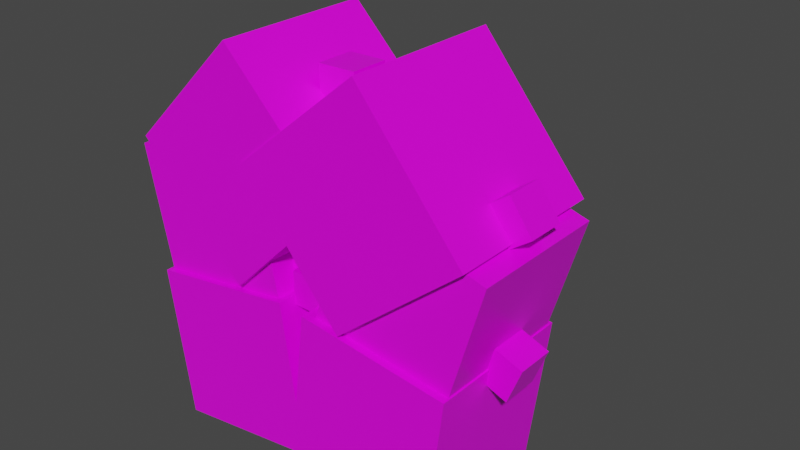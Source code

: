 # Source: whimsicott.blend  (saved by Blender 2.81.16; exported with 4.5.12 LTS)
import bpy
from mathutils import Matrix  # noqa: F401  (used for matrix-valued properties, if any)

bpy.ops.wm.read_factory_settings(use_empty=True)
scene = bpy.context.scene
scene.name = 'Scene'

# ---- collections
col_collection = bpy.data.collections.new('Collection'); scene.collection.children.link(col_collection)

# ---- images (referenced by path relative to the original .blend; pixels are not part of the script)
import os
ASSET_DIR = os.environ.get("B2B_ASSET_DIR", "")  # directory of the original .blend (textures are referenced by path, not embedded)
HERE = os.path.dirname(os.path.abspath(__file__))  # packed textures are extracted next to this script under _unpacked/

def load_image(name, relpath, width, height, colorspace="sRGB"):
    """Load a texture the original file referenced (path relative to the .blend, or extracted next to this script)."""
    p = next((c for c in (os.path.join(HERE, relpath), os.path.join(ASSET_DIR, relpath)) if relpath and os.path.exists(c)), "")
    if p:
        img = bpy.data.images.load(p, check_existing=True)
        img.name = name
    else:  # same state as the original file: an image datablock whose file is absent (Cycles renders it pink)
        img = bpy.data.images.new(name, width, height)
        img.source = "FILE"
        img.filepath = "//" + (relpath or name)
    img.colorspace_settings.name = colorspace
    return img
img_whimsicott_png = load_image('Whimsicott.png', 'Whimsicott.png', 1024, 1024, 'sRGB')

# ---- materials (node trees are filled in below, after node groups)
mat_whimsicott = bpy.data.materials.new('Whimsicott')
mat_whimsicott.alpha_threshold = 0.0
mat_whimsicott.use_transparent_shadow = False
mat_whimsicott.line_color = (0.0, 0.0, 0.0, 1.0)

# ---- material node trees
mat_whimsicott.use_nodes = True; mat_whimsicott.node_tree.nodes.clear()
_N = mat_whimsicott.node_tree.nodes; _L = mat_whimsicott.node_tree.links
n0 = _N.new('ShaderNodeOutputMaterial'); n0.name = 'Material Output'; n0.location = (300, 300)
n1 = _N.new('ShaderNodeBsdfPrincipled'); n1.name = 'Principled BSDF'; n1.location = (10, 300)
n1.distribution = 'GGX'
n1.subsurface_method = 'BURLEY'
n1.inputs[2].default_value = 0.4
n1.inputs[3].default_value = 1.45
n1.inputs[27].default_value = (0.0, 0.0, 0.0, 1.0)
n1.inputs[28].default_value = 1.0
n2 = _N.new('ShaderNodeTexImage'); n2.name = 'Image Texture'; n2.location = (-280, 280)
n2.image = img_whimsicott_png
n2.interpolation = 'Closest'
_L.new(n1.outputs[0], n0.inputs[0])
_L.new(n2.outputs[0], n1.inputs[0])
n0.is_active_output = True

# ---- world
world_world = bpy.data.worlds.new('World'); scene.world = world_world
world_world.use_nodes = True; world_world.node_tree.nodes.clear()
_N = world_world.node_tree.nodes; _L = world_world.node_tree.links
n0 = _N.new('ShaderNodeOutputWorld'); n0.name = 'World Output'; n0.location = (300, 300)
n1 = _N.new('ShaderNodeBackground'); n1.name = 'Background'; n1.location = (10, 300)
n1.inputs[0].default_value = (0.05088, 0.05088, 0.05088, 1.0)
_L.new(n1.outputs[0], n0.inputs[0])
n0.is_active_output = True
world_world.color = (0.05088, 0.05088, 0.05088)
world_world.use_sun_shadow = False
world_world.sun_shadow_jitter_overblur = 0.0

# ---- meshes
me_cotton = bpy.data.meshes.new('Cotton')
me_cotton.from_pydata([(0.1334, -0.3629, 0.3889), (0.1334, -0.3629, 0.6), (-0.07765, -0.3629, 0.3889), (-0.07765, -0.3629, 0.6), (0.1334, 0.06312, 0.3889), (0.1334, 0.06312, 0.6), (-0.07765, 0.06312, 0.3889), (-0.07765, 0.06312, 0.6), (0.07216, -0.3959, 0.4502), (0.07216, -0.3959, 0.5387), (-0.0164, -0.3959, 0.4502), (-0.0164, -0.3959, 0.5387), (0.07216, -0.2172, 0.4502), (0.07216, -0.2172, 0.5387), (-0.0164, -0.2172, 0.4502), (-0.0164, -0.2172, 0.5387), (-0.02974, -0.4287, 0.4484), (-0.1046, -0.4287, 0.8134), (-0.3948, -0.4287, 0.3736), (-0.4696, -0.4287, 0.7386), (-0.02974, -0.05603, 0.4484), (-0.1046, -0.05603, 0.8134), (-0.3948, -0.05603, 0.3736), (-0.4696, -0.05603, 0.7386), (0.4347, -0.4285, 0.3584), (0.537, -0.4285, 0.7127), (0.08034, -0.4285, 0.4606), (0.1826, -0.4285, 0.815), (0.4347, -0.05973, 0.3584), (0.537, -0.05973, 0.7127), (0.08034, -0.05973, 0.4606), (0.1826, -0.05973, 0.815), (0.04225, -0.4446, 0.07666), (-0.0152, -0.4446, 0.4754), (-0.3565, -0.4446, 0.01921), (-0.414, -0.4446, 0.418), (0.04225, -0.04168, 0.07666), (-0.0152, -0.04168, 0.4754), (-0.3565, -0.04168, 0.01921), (-0.414, -0.04168, 0.418), (0.4074, -0.449, 0.022), (0.4572, -0.449, 0.4218), (0.007557, -0.449, 0.07181), (0.05736, -0.449, 0.4716), (0.4074, -0.04615, 0.022), (0.4572, -0.04615, 0.4218), (0.007557, -0.04615, 0.07181), (0.05736, -0.04615, 0.4716), (-0.1402, -0.4504, 0.4767), (0.1571, -0.4504, 0.7683), (-0.4318, -0.4504, 0.7739), (-0.1346, -0.4504, 1.066), (-0.1402, -0.03394, 0.4767), (0.1571, -0.03394, 0.7683), (-0.4318, -0.03394, 0.7739), (-0.1346, -0.03394, 1.066), (0.1698, -0.4542, 0.4674), (0.5004, -0.4542, 0.7402), (-0.103, -0.4542, 0.798), (0.2276, -0.4542, 1.071), (0.1698, -0.0255, 0.4674), (0.5004, -0.0255, 0.7402), (-0.103, -0.0255, 0.798), (0.2276, -0.0255, 1.071), (-0.3695, -0.2924, 0.3856), (-0.3896, -0.2924, 0.4836), (-0.4675, -0.2924, 0.3655), (-0.4876, -0.2924, 0.4635), (-0.3695, -0.1923, 0.3856), (-0.3896, -0.1923, 0.4836), (-0.4675, -0.1923, 0.3655), (-0.4876, -0.1923, 0.4635), (0.5047, -0.2924, 0.3599), (0.5406, -0.2924, 0.4533), (0.4113, -0.2924, 0.3958), (0.4472, -0.2924, 0.4892), (0.5047, -0.1923, 0.3599), (0.5406, -0.1923, 0.4533), (0.4113, -0.1923, 0.3958), (0.4472, -0.1923, 0.4892), (0.5456, -0.2924, 0.7617), (0.4884, -0.2924, 0.8438), (0.4635, -0.2924, 0.7045), (0.4063, -0.2924, 0.7866), (0.5456, -0.1923, 0.7617), (0.4884, -0.1923, 0.8438), (0.4635, -0.1923, 0.7045), (0.4063, -0.1923, 0.7866), (-0.4151, -0.2924, 0.8711), (-0.4756, -0.2924, 0.7914), (-0.3353, -0.2924, 0.8106), (-0.3958, -0.2924, 0.7309), (-0.4151, -0.1923, 0.8711), (-0.4756, -0.1923, 0.7914), (-0.3353, -0.1923, 0.8106), (-0.3958, -0.1923, 0.7309), (0.08572, -0.2924, 1.004), (-0.01436, -0.2924, 1.002), (0.08735, -0.2924, 0.9035), (-0.01274, -0.2924, 0.9018), (0.08572, -0.1923, 1.004), (-0.01436, -0.1923, 1.002), (0.08735, -0.1923, 0.9035), (-0.01274, -0.1923, 0.9018)], [], [(0, 1, 3, 2), (2, 3, 7, 6), (6, 7, 5, 4), (4, 5, 1, 0), (2, 6, 4, 0), (7, 3, 1, 5), (8, 9, 11, 10), (10, 11, 15, 14), (14, 15, 13, 12), (12, 13, 9, 8), (10, 14, 12, 8), (15, 11, 9, 13), (16, 17, 19, 18), (18, 19, 23, 22), (22, 23, 21, 20), (20, 21, 17, 16), (18, 22, 20, 16), (23, 19, 17, 21), (24, 25, 27, 26), (26, 27, 31, 30), (30, 31, 29, 28), (28, 29, 25, 24), (26, 30, 28, 24), (31, 27, 25, 29), (32, 33, 35, 34), (34, 35, 39, 38), (38, 39, 37, 36), (36, 37, 33, 32), (34, 38, 36, 32), (39, 35, 33, 37), (40, 41, 43, 42), (42, 43, 47, 46), (46, 47, 45, 44), (44, 45, 41, 40), (42, 46, 44, 40), (47, 43, 41, 45), (48, 49, 51, 50), (50, 51, 55, 54), (54, 55, 53, 52), (52, 53, 49, 48), (50, 54, 52, 48), (55, 51, 49, 53), (56, 57, 59, 58), (58, 59, 63, 62), (62, 63, 61, 60), (60, 61, 57, 56), (58, 62, 60, 56), (63, 59, 57, 61), (64, 65, 67, 66), (66, 67, 71, 70), (70, 71, 69, 68), (68, 69, 65, 64), (66, 70, 68, 64), (71, 67, 65, 69), (72, 73, 75, 74), (74, 75, 79, 78), (78, 79, 77, 76), (76, 77, 73, 72), (74, 78, 76, 72), (79, 75, 73, 77), (80, 81, 83, 82), (82, 83, 87, 86), (86, 87, 85, 84), (84, 85, 81, 80), (82, 86, 84, 80), (87, 83, 81, 85), (88, 89, 91, 90), (90, 91, 95, 94), (94, 95, 93, 92), (92, 93, 89, 88), (90, 94, 92, 88), (95, 91, 89, 93), (96, 97, 99, 98), (98, 99, 103, 102), (102, 103, 101, 100), (100, 101, 97, 96), (98, 102, 100, 96), (103, 99, 97, 101)])
_uv = me_cotton.uv_layers.new(name='UVMap')
_uv.uv.foreach_set('vector', [0.7807, 0.06771, 0.8, 0.06771, 0.8, 0.08699, 0.7807, 0.08699, 0.7807, 0.08699, 0.8, 0.08699, 0.8, 0.1063, 0.7807, 0.1063, 0.7807, 0.1063, 0.8, 0.1063, 0.8, 0.1256, 0.7807, 0.1256, 0.7807, 0.1256, 0.8, 0.1256, 0.8, 0.1448, 0.7807, 0.1448, 0.7614, 0.1063, 0.7807, 0.1063, 0.7807, 0.1256, 0.7614, 0.1256, 0.8, 0.1063, 0.8193, 0.1063, 0.8193, 0.1256, 0.8, 0.1256, 0.7807, 0.06771, 0.8, 0.06771, 0.8, 0.08699, 0.7807, 0.08699, 0.7807, 0.08699, 0.8, 0.08699, 0.8, 0.1063, 0.7807, 0.1063, 0.7807, 0.1063, 0.8, 0.1063, 0.8, 0.1256, 0.7807, 0.1256, 0.7807, 0.1256, 0.8, 0.1256, 0.8, 0.1448, 0.7807, 0.1448, 0.7614, 0.1063, 0.7807, 0.1063, 0.7807, 0.1256, 0.7614, 0.1256, 0.8, 0.1063, 0.8193, 0.1063, 0.8193, 0.1256, 0.8, 0.1256, 0.387, 0.0874, 0.4063, 0.0874, 0.4063, 0.1067, 0.387, 0.1067, 0.387, 0.1067, 0.4063, 0.1067, 0.4063, 0.126, 0.387, 0.126, 0.387, 0.126, 0.4063, 0.126, 0.4063, 0.1452, 0.387, 0.1452, 0.387, 0.1452, 0.4063, 0.1452, 0.4063, 0.1645, 0.387, 0.1645, 0.3677, 0.126, 0.387, 0.126, 0.387, 0.1452, 0.3677, 0.1452, 0.4063, 0.126, 0.4256, 0.126, 0.4256, 0.1452, 0.4063, 0.1452, 0.387, 0.0874, 0.4063, 0.0874, 0.4063, 0.1067, 0.387, 0.1067, 0.387, 0.1067, 0.4063, 0.1067, 0.4063, 0.126, 0.387, 0.126, 0.387, 0.126, 0.4063, 0.126, 0.4063, 0.1452, 0.387, 0.1452, 0.387, 0.1452, 0.4063, 0.1452, 0.4063, 0.1645, 0.387, 0.1645, 0.3677, 0.126, 0.387, 0.126, 0.387, 0.1452, 0.3677, 0.1452, 0.4063, 0.126, 0.4256, 0.126, 0.4256, 0.1452, 0.4063, 0.1452, 0.387, 0.0874, 0.4063, 0.0874, 0.4063, 0.1067, 0.387, 0.1067, 0.387, 0.1067, 0.4063, 0.1067, 0.4063, 0.126, 0.387, 0.126, 0.387, 0.126, 0.4063, 0.126, 0.4063, 0.1452, 0.387, 0.1452, 0.387, 0.1452, 0.4063, 0.1452, 0.4063, 0.1645, 0.387, 0.1645, 0.3677, 0.126, 0.387, 0.126, 0.387, 0.1452, 0.3677, 0.1452, 0.4063, 0.126, 0.4256, 0.126, 0.4256, 0.1452, 0.4063, 0.1452, 0.387, 0.0874, 0.4063, 0.0874, 0.4063, 0.1067, 0.387, 0.1067, 0.387, 0.1067, 0.4063, 0.1067, 0.4063, 0.126, 0.387, 0.126, 0.387, 0.126, 0.4063, 0.126, 0.4063, 0.1452, 0.387, 0.1452, 0.387, 0.1452, 0.4063, 0.1452, 0.4063, 0.1645, 0.387, 0.1645, 0.3677, 0.126, 0.387, 0.126, 0.387, 0.1452, 0.3677, 0.1452, 0.4063, 0.126, 0.4256, 0.126, 0.4256, 0.1452, 0.4063, 0.1452, 0.387, 0.0874, 0.4063, 0.0874, 0.4063, 0.1067, 0.387, 0.1067, 0.387, 0.1067, 0.4063, 0.1067, 0.4063, 0.126, 0.387, 0.126, 0.387, 0.126, 0.4063, 0.126, 0.4063, 0.1452, 0.387, 0.1452, 0.387, 0.1452, 0.4063, 0.1452, 0.4063, 0.1645, 0.387, 0.1645, 0.3677, 0.126, 0.387, 0.126, 0.387, 0.1452, 0.3677, 0.1452, 0.4063, 0.126, 0.4256, 0.126, 0.4256, 0.1452, 0.4063, 0.1452, 0.387, 0.0874, 0.4063, 0.0874, 0.4063, 0.1067, 0.387, 0.1067, 0.387, 0.1067, 0.4063, 0.1067, 0.4063, 0.126, 0.387, 0.126, 0.387, 0.126, 0.4063, 0.126, 0.4063, 0.1452, 0.387, 0.1452, 0.387, 0.1452, 0.4063, 0.1452, 0.4063, 0.1645, 0.387, 0.1645, 0.3677, 0.126, 0.387, 0.126, 0.387, 0.1452, 0.3677, 0.1452, 0.4063, 0.126, 0.4256, 0.126, 0.4256, 0.1452, 0.4063, 0.1452, 0.387, 0.0874, 0.4063, 0.0874, 0.4063, 0.1067, 0.387, 0.1067, 0.387, 0.1067, 0.4063, 0.1067, 0.4063, 0.126, 0.387, 0.126, 0.387, 0.126, 0.4063, 0.126, 0.4063, 0.1452, 0.387, 0.1452, 0.387, 0.1452, 0.4063, 0.1452, 0.4063, 0.1645, 0.387, 0.1645, 0.3677, 0.126, 0.387, 0.126, 0.387, 0.1452, 0.3677, 0.1452, 0.4063, 0.126, 0.4256, 0.126, 0.4256, 0.1452, 0.4063, 0.1452, 0.387, 0.0874, 0.4063, 0.0874, 0.4063, 0.1067, 0.387, 0.1067, 0.387, 0.1067, 0.4063, 0.1067, 0.4063, 0.126, 0.387, 0.126, 0.387, 0.126, 0.4063, 0.126, 0.4063, 0.1452, 0.387, 0.1452, 0.387, 0.1452, 0.4063, 0.1452, 0.4063, 0.1645, 0.387, 0.1645, 0.3677, 0.126, 0.387, 0.126, 0.387, 0.1452, 0.3677, 0.1452, 0.4063, 0.126, 0.4256, 0.126, 0.4256, 0.1452, 0.4063, 0.1452, 0.387, 0.0874, 0.4063, 0.0874, 0.4063, 0.1067, 0.387, 0.1067, 0.387, 0.1067, 0.4063, 0.1067, 0.4063, 0.126, 0.387, 0.126, 0.387, 0.126, 0.4063, 0.126, 0.4063, 0.1452, 0.387, 0.1452, 0.387, 0.1452, 0.4063, 0.1452, 0.4063, 0.1645, 0.387, 0.1645, 0.3677, 0.126, 0.387, 0.126, 0.387, 0.1452, 0.3677, 0.1452, 0.4063, 0.126, 0.4256, 0.126, 0.4256, 0.1452, 0.4063, 0.1452, 0.387, 0.0874, 0.4063, 0.0874, 0.4063, 0.1067, 0.387, 0.1067, 0.387, 0.1067, 0.4063, 0.1067, 0.4063, 0.126, 0.387, 0.126, 0.387, 0.126, 0.4063, 0.126, 0.4063, 0.1452, 0.387, 0.1452, 0.387, 0.1452, 0.4063, 0.1452, 0.4063, 0.1645, 0.387, 0.1645, 0.3677, 0.126, 0.387, 0.126, 0.387, 0.1452, 0.3677, 0.1452, 0.4063, 0.126, 0.4256, 0.126, 0.4256, 0.1452, 0.4063, 0.1452, 0.387, 0.0874, 0.4063, 0.0874, 0.4063, 0.1067, 0.387, 0.1067, 0.387, 0.1067, 0.4063, 0.1067, 0.4063, 0.126, 0.387, 0.126, 0.387, 0.126, 0.4063, 0.126, 0.4063, 0.1452, 0.387, 0.1452, 0.387, 0.1452, 0.4063, 0.1452, 0.4063, 0.1645, 0.387, 0.1645, 0.3677, 0.126, 0.387, 0.126, 0.387, 0.1452, 0.3677, 0.1452, 0.4063, 0.126, 0.4256, 0.126, 0.4256, 0.1452, 0.4063, 0.1452])
me_cotton.materials.append(mat_whimsicott)
me_cotton.use_remesh_fix_poles = True
me_cotton.use_remesh_preserve_attributes = False
me_cotton.use_mirror_vertex_groups = False
me_cotton.update()
me_body = bpy.data.meshes.new('Body')
me_body.from_pydata([(0.1242, -0.04095, 0.1231), (0.1242, -0.04095, 0.4057), (-0.08357, -0.04095, 0.1231), (-0.08357, -0.04095, 0.4057), (0.1242, 0.1269, 0.1231), (0.1242, 0.1269, 0.4057), (-0.08357, 0.1269, 0.1231), (-0.08357, 0.1269, 0.4057), (0.07505, 0.1113, 0.3005), (0.07505, 0.1113, 0.3838), (-0.00826, 0.1113, 0.3005), (-0.00826, 0.1113, 0.3838), (0.07505, 0.1946, 0.3005), (0.07505, 0.1946, 0.3838), (-0.00826, 0.1946, 0.3005), (-0.00826, 0.1946, 0.3838), (0.01198, 0.1222, 0.325), (0.01198, 0.1222, 0.3812), (-0.0442, 0.1222, 0.325), (-0.0442, 0.1222, 0.3812), (0.01198, 0.1784, 0.325), (0.01198, 0.1784, 0.3812), (-0.0442, 0.1784, 0.325), (-0.0442, 0.1784, 0.3812), (-0.02633, 0.1201, 0.3414), (-0.02633, 0.1201, 0.4034), (-0.08832, 0.1201, 0.3414), (-0.08832, 0.1201, 0.4034), (-0.02633, 0.1821, 0.3414), (-0.02633, 0.1821, 0.4034), (-0.08832, 0.1821, 0.3414), (-0.08832, 0.1821, 0.4034), (0.1261, 0.1224, 0.3116), (0.1261, 0.1224, 0.3736), (0.06409, 0.1224, 0.3116), (0.06409, 0.1224, 0.3736), (0.1261, 0.1844, 0.3116), (0.1261, 0.1844, 0.3736), (0.06409, 0.1844, 0.3116), (0.06409, 0.1844, 0.3736), (-0.03933, 0.07956, 0.3432), (-0.03933, 0.07956, 0.4016), (-0.09769, 0.07956, 0.3432), (-0.09769, 0.07956, 0.4016), (-0.03933, 0.1379, 0.3432), (-0.03933, 0.1379, 0.4016), (-0.09769, 0.1379, 0.3432), (-0.09769, 0.1379, 0.4016), (-0.04608, 0.04415, 0.3606), (-0.04608, 0.04415, 0.4055), (-0.09094, 0.04415, 0.3606), (-0.09094, 0.04415, 0.4055), (-0.04608, 0.089, 0.3606), (-0.04608, 0.089, 0.4055), (-0.09094, 0.089, 0.3606), (-0.09094, 0.089, 0.4055), (-0.05009, 0.01467, 0.3646), (-0.05009, 0.01467, 0.4015), (-0.08693, 0.01467, 0.3646), (-0.08693, 0.01467, 0.4015), (-0.05009, 0.05152, 0.3646), (-0.05009, 0.05152, 0.4015), (-0.08693, 0.05152, 0.3646), (-0.08693, 0.05152, 0.4015), (-0.04307, -0.04116, 0.3349), (-0.04307, -0.04116, 0.3917), (-0.09985, -0.04116, 0.3349), (-0.09985, -0.04116, 0.3917), (-0.04307, 0.01562, 0.3349), (-0.04307, 0.01562, 0.3917), (-0.09985, 0.01562, 0.3349), (-0.09985, 0.01562, 0.3917), (0.1389, 0.06926, 0.3315), (0.1389, 0.06926, 0.3935), (0.07691, 0.06926, 0.3315), (0.07691, 0.06926, 0.3935), (0.1389, 0.1313, 0.3315), (0.1389, 0.1313, 0.3935), (0.07691, 0.1313, 0.3315), (0.07691, 0.1313, 0.3935), (0.1296, 0.02592, 0.367), (0.1296, 0.02592, 0.4104), (0.08619, 0.02592, 0.367), (0.08619, 0.02592, 0.4104), (0.1296, 0.06936, 0.367), (0.1296, 0.06936, 0.4104), (0.08619, 0.06936, 0.367), (0.08619, 0.06936, 0.4104), (0.1252, -0.00822, 0.3714), (0.1252, -0.00822, 0.4059), (0.09066, -0.00822, 0.3714), (0.09066, -0.00822, 0.4059), (0.1252, 0.02627, 0.3714), (0.1252, 0.02627, 0.4059), (0.09066, 0.02627, 0.3714), (0.09066, 0.02627, 0.4059), (0.1304, -0.04022, 0.352), (0.1304, -0.04022, 0.3971), (0.08539, -0.04022, 0.352), (0.08539, -0.04022, 0.3971), (0.1304, 0.004817, 0.352), (0.1304, 0.004817, 0.3971), (0.08539, 0.004817, 0.352), (0.08539, 0.004817, 0.3971)], [], [(0, 1, 3, 2), (2, 3, 7, 6), (6, 7, 5, 4), (4, 5, 1, 0), (2, 6, 4, 0), (7, 3, 1, 5), (8, 9, 11, 10), (10, 11, 15, 14), (14, 15, 13, 12), (12, 13, 9, 8), (10, 14, 12, 8), (15, 11, 9, 13), (16, 17, 19, 18), (18, 19, 23, 22), (22, 23, 21, 20), (20, 21, 17, 16), (18, 22, 20, 16), (23, 19, 17, 21), (24, 25, 27, 26), (26, 27, 31, 30), (30, 31, 29, 28), (28, 29, 25, 24), (26, 30, 28, 24), (31, 27, 25, 29), (32, 33, 35, 34), (34, 35, 39, 38), (38, 39, 37, 36), (36, 37, 33, 32), (34, 38, 36, 32), (39, 35, 33, 37), (40, 41, 43, 42), (42, 43, 47, 46), (46, 47, 45, 44), (44, 45, 41, 40), (42, 46, 44, 40), (47, 43, 41, 45), (48, 49, 51, 50), (50, 51, 55, 54), (54, 55, 53, 52), (52, 53, 49, 48), (50, 54, 52, 48), (55, 51, 49, 53), (56, 57, 59, 58), (58, 59, 63, 62), (62, 63, 61, 60), (60, 61, 57, 56), (58, 62, 60, 56), (63, 59, 57, 61), (64, 65, 67, 66), (66, 67, 71, 70), (70, 71, 69, 68), (68, 69, 65, 64), (66, 70, 68, 64), (71, 67, 65, 69), (72, 73, 75, 74), (74, 75, 79, 78), (78, 79, 77, 76), (76, 77, 73, 72), (74, 78, 76, 72), (79, 75, 73, 77), (80, 81, 83, 82), (82, 83, 87, 86), (86, 87, 85, 84), (84, 85, 81, 80), (82, 86, 84, 80), (87, 83, 81, 85), (88, 89, 91, 90), (90, 91, 95, 94), (94, 95, 93, 92), (92, 93, 89, 88), (90, 94, 92, 88), (95, 91, 89, 93), (96, 97, 99, 98), (98, 99, 103, 102), (102, 103, 101, 100), (100, 101, 97, 96), (98, 102, 100, 96), (103, 99, 97, 101)])
_uv = me_body.uv_layers.new(name='UVMap')
_uv.uv.foreach_set('vector', [0.7748, 0.3441, 0.8355, 0.3441, 0.8355, 0.4048, 0.7748, 0.4048, 0.7748, 0.4048, 0.8355, 0.4048, 0.8355, 0.4655, 0.7748, 0.4655, 0.7748, 0.4655, 0.8355, 0.4655, 0.8355, 0.5263, 0.7748, 0.5263, 0.7748, 0.5263, 0.8355, 0.5263, 0.8355, 0.587, 0.7748, 0.587, 0.7141, 0.4655, 0.7748, 0.4655, 0.7748, 0.5263, 0.7141, 0.5263, 0.8355, 0.4655, 0.8962, 0.4655, 0.8962, 0.5263, 0.8355, 0.5263, 0.3699, 0.1025, 0.3841, 0.1025, 0.3841, 0.1167, 0.3699, 0.1167, 0.3699, 0.1167, 0.3841, 0.1167, 0.3841, 0.1309, 0.3699, 0.1309, 0.3699, 0.1309, 0.3841, 0.1309, 0.3841, 0.1451, 0.3699, 0.1451, 0.3699, 0.1451, 0.3841, 0.1451, 0.3841, 0.1593, 0.3699, 0.1593, 0.3556, 0.1309, 0.3699, 0.1309, 0.3699, 0.1451, 0.3556, 0.1451, 0.3841, 0.1309, 0.3983, 0.1309, 0.3983, 0.1451, 0.3841, 0.1451, 0.3699, 0.1025, 0.3841, 0.1025, 0.3841, 0.1167, 0.3699, 0.1167, 0.3699, 0.1167, 0.3841, 0.1167, 0.3841, 0.1309, 0.3699, 0.1309, 0.3699, 0.1309, 0.3841, 0.1309, 0.3841, 0.1451, 0.3699, 0.1451, 0.3699, 0.1451, 0.3841, 0.1451, 0.3841, 0.1593, 0.3699, 0.1593, 0.3556, 0.1309, 0.3699, 0.1309, 0.3699, 0.1451, 0.3556, 0.1451, 0.3841, 0.1309, 0.3983, 0.1309, 0.3983, 0.1451, 0.3841, 0.1451, 0.3699, 0.1025, 0.3841, 0.1025, 0.3841, 0.1167, 0.3699, 0.1167, 0.3699, 0.1167, 0.3841, 0.1167, 0.3841, 0.1309, 0.3699, 0.1309, 0.3699, 0.1309, 0.3841, 0.1309, 0.3841, 0.1451, 0.3699, 0.1451, 0.3699, 0.1451, 0.3841, 0.1451, 0.3841, 0.1593, 0.3699, 0.1593, 0.3556, 0.1309, 0.3699, 0.1309, 0.3699, 0.1451, 0.3556, 0.1451, 0.3841, 0.1309, 0.3983, 0.1309, 0.3983, 0.1451, 0.3841, 0.1451, 0.3699, 0.1025, 0.3841, 0.1025, 0.3841, 0.1167, 0.3699, 0.1167, 0.3699, 0.1167, 0.3841, 0.1167, 0.3841, 0.1309, 0.3699, 0.1309, 0.3699, 0.1309, 0.3841, 0.1309, 0.3841, 0.1451, 0.3699, 0.1451, 0.3699, 0.1451, 0.3841, 0.1451, 0.3841, 0.1593, 0.3699, 0.1593, 0.3556, 0.1309, 0.3699, 0.1309, 0.3699, 0.1451, 0.3556, 0.1451, 0.3841, 0.1309, 0.3983, 0.1309, 0.3983, 0.1451, 0.3841, 0.1451, 0.3699, 0.1025, 0.3841, 0.1025, 0.3841, 0.1167, 0.3699, 0.1167, 0.3699, 0.1167, 0.3841, 0.1167, 0.3841, 0.1309, 0.3699, 0.1309, 0.3699, 0.1309, 0.3841, 0.1309, 0.3841, 0.1451, 0.3699, 0.1451, 0.3699, 0.1451, 0.3841, 0.1451, 0.3841, 0.1593, 0.3699, 0.1593, 0.3556, 0.1309, 0.3699, 0.1309, 0.3699, 0.1451, 0.3556, 0.1451, 0.3841, 0.1309, 0.3983, 0.1309, 0.3983, 0.1451, 0.3841, 0.1451, 0.3699, 0.1025, 0.3841, 0.1025, 0.3841, 0.1167, 0.3699, 0.1167, 0.3699, 0.1167, 0.3841, 0.1167, 0.3841, 0.1309, 0.3699, 0.1309, 0.3699, 0.1309, 0.3841, 0.1309, 0.3841, 0.1451, 0.3699, 0.1451, 0.3699, 0.1451, 0.3841, 0.1451, 0.3841, 0.1593, 0.3699, 0.1593, 0.3556, 0.1309, 0.3699, 0.1309, 0.3699, 0.1451, 0.3556, 0.1451, 0.3841, 0.1309, 0.3983, 0.1309, 0.3983, 0.1451, 0.3841, 0.1451, 0.3699, 0.1025, 0.3841, 0.1025, 0.3841, 0.1167, 0.3699, 0.1167, 0.3699, 0.1167, 0.3841, 0.1167, 0.3841, 0.1309, 0.3699, 0.1309, 0.3699, 0.1309, 0.3841, 0.1309, 0.3841, 0.1451, 0.3699, 0.1451, 0.3699, 0.1451, 0.3841, 0.1451, 0.3841, 0.1593, 0.3699, 0.1593, 0.3556, 0.1309, 0.3699, 0.1309, 0.3699, 0.1451, 0.3556, 0.1451, 0.3841, 0.1309, 0.3983, 0.1309, 0.3983, 0.1451, 0.3841, 0.1451, 0.3699, 0.1025, 0.3841, 0.1025, 0.3841, 0.1167, 0.3699, 0.1167, 0.3699, 0.1167, 0.3841, 0.1167, 0.3841, 0.1309, 0.3699, 0.1309, 0.3699, 0.1309, 0.3841, 0.1309, 0.3841, 0.1451, 0.3699, 0.1451, 0.3699, 0.1451, 0.3841, 0.1451, 0.3841, 0.1593, 0.3699, 0.1593, 0.3556, 0.1309, 0.3699, 0.1309, 0.3699, 0.1451, 0.3556, 0.1451, 0.3841, 0.1309, 0.3983, 0.1309, 0.3983, 0.1451, 0.3841, 0.1451, 0.3699, 0.1025, 0.3841, 0.1025, 0.3841, 0.1167, 0.3699, 0.1167, 0.3699, 0.1167, 0.3841, 0.1167, 0.3841, 0.1309, 0.3699, 0.1309, 0.3699, 0.1309, 0.3841, 0.1309, 0.3841, 0.1451, 0.3699, 0.1451, 0.3699, 0.1451, 0.3841, 0.1451, 0.3841, 0.1593, 0.3699, 0.1593, 0.3556, 0.1309, 0.3699, 0.1309, 0.3699, 0.1451, 0.3556, 0.1451, 0.3841, 0.1309, 0.3983, 0.1309, 0.3983, 0.1451, 0.3841, 0.1451, 0.3699, 0.1025, 0.3841, 0.1025, 0.3841, 0.1167, 0.3699, 0.1167, 0.3699, 0.1167, 0.3841, 0.1167, 0.3841, 0.1309, 0.3699, 0.1309, 0.3699, 0.1309, 0.3841, 0.1309, 0.3841, 0.1451, 0.3699, 0.1451, 0.3699, 0.1451, 0.3841, 0.1451, 0.3841, 0.1593, 0.3699, 0.1593, 0.3556, 0.1309, 0.3699, 0.1309, 0.3699, 0.1451, 0.3556, 0.1451, 0.3841, 0.1309, 0.3983, 0.1309, 0.3983, 0.1451, 0.3841, 0.1451, 0.3699, 0.1025, 0.3841, 0.1025, 0.3841, 0.1167, 0.3699, 0.1167, 0.3699, 0.1167, 0.3841, 0.1167, 0.3841, 0.1309, 0.3699, 0.1309, 0.3699, 0.1309, 0.3841, 0.1309, 0.3841, 0.1451, 0.3699, 0.1451, 0.3699, 0.1451, 0.3841, 0.1451, 0.3841, 0.1593, 0.3699, 0.1593, 0.3556, 0.1309, 0.3699, 0.1309, 0.3699, 0.1451, 0.3556, 0.1451, 0.3841, 0.1309, 0.3983, 0.1309, 0.3983, 0.1451, 0.3841, 0.1451, 0.3699, 0.1025, 0.3841, 0.1025, 0.3841, 0.1167, 0.3699, 0.1167, 0.3699, 0.1167, 0.3841, 0.1167, 0.3841, 0.1309, 0.3699, 0.1309, 0.3699, 0.1309, 0.3841, 0.1309, 0.3841, 0.1451, 0.3699, 0.1451, 0.3699, 0.1451, 0.3841, 0.1451, 0.3841, 0.1593, 0.3699, 0.1593, 0.3556, 0.1309, 0.3699, 0.1309, 0.3699, 0.1451, 0.3556, 0.1451, 0.3841, 0.1309, 0.3983, 0.1309, 0.3983, 0.1451, 0.3841, 0.1451])
me_body.materials.append(mat_whimsicott)
me_body.use_remesh_fix_poles = True
me_body.use_remesh_preserve_attributes = False
me_body.use_mirror_vertex_groups = False
me_body.update()
me_right_leg = bpy.data.meshes.new('Right Leg')
me_right_leg.from_pydata([(0.01851, -0.01496, -0.1177), (0.03186, -0.02574, 0.0), (-0.01851, -0.01496, -0.1177), (-0.03186, -0.02574, 0.0), (0.01851, 0.01496, -0.1177), (0.03186, 0.02574, 0.0), (-0.01851, 0.01496, -0.1177), (-0.03186, 0.02574, 0.0)], [], [(0, 1, 3, 2), (2, 3, 7, 6), (6, 7, 5, 4), (4, 5, 1, 0), (2, 6, 4, 0), (7, 3, 1, 5)])
_uv = me_right_leg.uv_layers.new(name='UVMap')
_uv.uv.foreach_set('vector', [0.7763, 0.3947, 0.8339, 0.3947, 0.8339, 0.4523, 0.7763, 0.4523, 0.7763, 0.4523, 0.8339, 0.4523, 0.8339, 0.5098, 0.7763, 0.5098, 0.7763, 0.5098, 0.8339, 0.5098, 0.8339, 0.5674, 0.7763, 0.5674, 0.7763, 0.5674, 0.8339, 0.5674, 0.8339, 0.625, 0.7763, 0.625, 0.7188, 0.5098, 0.7763, 0.5098, 0.7763, 0.5674, 0.7188, 0.5674, 0.8339, 0.5098, 0.8915, 0.5098, 0.8915, 0.5674, 0.8339, 0.5674])
me_right_leg.materials.append(mat_whimsicott)
me_right_leg.use_remesh_fix_poles = True
me_right_leg.use_remesh_preserve_attributes = False
me_right_leg.use_mirror_vertex_groups = False
me_right_leg.update()
me_left_leg = bpy.data.meshes.new('Left Leg')
me_left_leg.from_pydata([(0.01851, -0.01496, -0.1177), (0.03186, -0.02574, 0.0), (-0.01851, -0.01496, -0.1177), (-0.03186, -0.02574, 0.0), (0.01851, 0.01496, -0.1177), (0.03186, 0.02574, 0.0), (-0.01851, 0.01496, -0.1177), (-0.03186, 0.02574, 0.0)], [], [(0, 1, 3, 2), (2, 3, 7, 6), (6, 7, 5, 4), (4, 5, 1, 0), (2, 6, 4, 0), (7, 3, 1, 5)])
_uv = me_left_leg.uv_layers.new(name='UVMap')
_uv.uv.foreach_set('vector', [0.8078, 0.3877, 0.8615, 0.3877, 0.8615, 0.4414, 0.8078, 0.4414, 0.8078, 0.4414, 0.8615, 0.4414, 0.8615, 0.4951, 0.8078, 0.4951, 0.8078, 0.4951, 0.8615, 0.4951, 0.8615, 0.5488, 0.8078, 0.5488, 0.8078, 0.5488, 0.8615, 0.5488, 0.8615, 0.6025, 0.8078, 0.6025, 0.7541, 0.4951, 0.8078, 0.4951, 0.8078, 0.5488, 0.7541, 0.5488, 0.8615, 0.4951, 0.9152, 0.4951, 0.9152, 0.5488, 0.8615, 0.5488])
me_left_leg.materials.append(mat_whimsicott)
me_left_leg.use_remesh_fix_poles = True
me_left_leg.use_remesh_preserve_attributes = False
me_left_leg.use_mirror_vertex_groups = False
me_left_leg.update()
me_left_arm = bpy.data.meshes.new('Left Arm')
me_left_arm.from_pydata([(-0.112, -0.01496, -0.04069), (0.006097, -0.02574, -0.03127), (-0.1191, -0.01496, -0.004357), (-0.006097, -0.02574, 0.03127), (-0.112, 0.01496, -0.04069), (0.006097, 0.02574, -0.03127), (-0.1191, 0.01496, -0.004357), (-0.006097, 0.02574, 0.03127)], [], [(0, 1, 3, 2), (2, 3, 7, 6), (6, 7, 5, 4), (4, 5, 1, 0), (2, 6, 4, 0), (7, 3, 1, 5)])
_uv = me_left_arm.uv_layers.new(name='UVMap')
_uv.uv.foreach_set('vector', [0.7553, 0.4284, 0.796, 0.4284, 0.796, 0.4691, 0.7553, 0.4691, 0.7553, 0.4691, 0.796, 0.4691, 0.796, 0.5098, 0.7553, 0.5098, 0.7553, 0.5098, 0.796, 0.5098, 0.796, 0.5506, 0.7553, 0.5506, 0.7553, 0.5506, 0.796, 0.5506, 0.796, 0.5913, 0.7553, 0.5913, 0.7145, 0.5098, 0.7553, 0.5098, 0.7553, 0.5506, 0.7145, 0.5506, 0.796, 0.5098, 0.8367, 0.5098, 0.8367, 0.5506, 0.796, 0.5506])
me_left_arm.materials.append(mat_whimsicott)
me_left_arm.use_remesh_fix_poles = True
me_left_arm.use_remesh_preserve_attributes = False
me_left_arm.use_mirror_vertex_groups = False
me_left_arm.update()
me_right_arm = bpy.data.meshes.new('Right Arm')
me_right_arm.from_pydata([(0.1191, -0.01496, 0.0002624), (0.00488, -0.02574, 0.03148), (0.1135, -0.01496, -0.03632), (-0.00488, -0.02574, -0.03148), (0.1191, 0.01496, 0.0002624), (0.00488, 0.02574, 0.03148), (0.1135, 0.01496, -0.03632), (-0.00488, 0.02574, -0.03148)], [], [(0, 1, 3, 2), (2, 3, 7, 6), (6, 7, 5, 4), (4, 5, 1, 0), (2, 6, 4, 0), (7, 3, 1, 5)])
_uv = me_right_arm.uv_layers.new(name='UVMap')
_uv.uv.foreach_set('vector', [0.7325, 0.4262, 0.7695, 0.4262, 0.7695, 0.4631, 0.7325, 0.4631, 0.7325, 0.4631, 0.7695, 0.4631, 0.7695, 0.5, 0.7325, 0.5, 0.7325, 0.5, 0.7695, 0.5, 0.7695, 0.5369, 0.7325, 0.5369, 0.7325, 0.5369, 0.7695, 0.5369, 0.7695, 0.5738, 0.7325, 0.5738, 0.6956, 0.5, 0.7325, 0.5, 0.7325, 0.5369, 0.6956, 0.5369, 0.7695, 0.5, 0.8064, 0.5, 0.8064, 0.5369, 0.7695, 0.5369])
me_right_arm.materials.append(mat_whimsicott)
me_right_arm.use_remesh_fix_poles = True
me_right_arm.use_remesh_preserve_attributes = False
me_right_arm.use_mirror_vertex_groups = False
me_right_arm.update()
me_head = bpy.data.meshes.new('Head')
me_head.from_pydata([(0.1337, -0.1337, 0.0), (0.1337, -0.1337, 0.2675), (-0.1337, -0.1337, 0.0), (-0.1337, -0.1337, 0.2675), (0.1337, 0.1337, 0.0), (0.1337, 0.1337, 0.2675), (-0.1337, 0.1337, 0.0), (-0.1337, 0.1337, 0.2675)], [], [(0, 1, 3, 2), (2, 3, 7, 6), (6, 7, 5, 4), (4, 5, 1, 0), (2, 6, 4, 0), (7, 3, 1, 5)])
_uv = me_head.uv_layers.new(name='UVMap')
_uv.uv.foreach_set('vector', [0.7895, 0.4179, 0.8306, 0.4179, 0.8306, 0.4589, 0.7895, 0.4589, 0.7895, 0.4589, 0.8306, 0.4589, 0.8306, 0.5, 0.7895, 0.5, 0.7179, 0.4493, 0.718, 0.9738, 0.1936, 0.9739, 0.1934, 0.4495, 0.7895, 0.5411, 0.8306, 0.5411, 0.8306, 0.5821, 0.7895, 0.5821, 0.7485, 0.5, 0.7895, 0.5, 0.7895, 0.5411, 0.7485, 0.5411, 0.8306, 0.5, 0.8716, 0.5, 0.8716, 0.5411, 0.8306, 0.5411])
me_head.materials.append(mat_whimsicott)
me_head.use_remesh_fix_poles = True
me_head.use_remesh_preserve_attributes = False
me_head.use_mirror_vertex_groups = False
me_head.update()
me_cottonn_hair = bpy.data.meshes.new('Cottonn Hair')
me_cottonn_hair.from_pydata([(0.1597, -0.08687, 0.596), (0.1597, -0.08687, 0.7352), (-0.1267, -0.08687, 0.596), (-0.1267, -0.08687, 0.7352), (0.1597, 0.1882, 0.596), (0.1597, 0.1882, 0.7352), (-0.1267, 0.1882, 0.596), (-0.1267, 0.1882, 0.7352), (0.06656, 0.1355, 0.6269), (0.06656, 0.1738, 0.7309), (-0.04095, 0.1355, 0.6269), (-0.04095, 0.1738, 0.7309), (0.06656, 0.268, 0.5781), (0.06656, 0.3063, 0.6821), (-0.04095, 0.268, 0.5781), (-0.04095, 0.3063, 0.6821), (0.1322, 0.1353, 0.6348), (0.1414, 0.1611, 0.7091), (0.0598, 0.161, 0.6348), (0.06895, 0.1868, 0.7091), (0.1639, 0.2246, 0.5999), (0.173, 0.2504, 0.6742), (0.09145, 0.2503, 0.5999), (0.1006, 0.2761, 0.6742), (-0.02373, 0.155, 0.6348), (-0.03321, 0.1806, 0.7091), (-0.09584, 0.1284, 0.6348), (-0.1053, 0.154, 0.7091), (-0.05653, 0.2438, 0.5999), (-0.06601, 0.2695, 0.6742), (-0.1286, 0.2172, 0.5999), (-0.1381, 0.2429, 0.6742), (0.1194, 0.06379, 0.6348), (0.1463, 0.06872, 0.7091), (0.1056, 0.1394, 0.6348), (0.1325, 0.1443, 0.7091), (0.2126, 0.08083, 0.5999), (0.2395, 0.08575, 0.6742), (0.1988, 0.1564, 0.5999), (0.2257, 0.1614, 0.6742), (-0.07569, 0.1424, 0.6348), (-0.1025, 0.1482, 0.7091), (-0.09194, 0.0673, 0.6348), (-0.1187, 0.07309, 0.7091), (-0.1683, 0.1624, 0.5999), (-0.195, 0.1682, 0.6742), (-0.1845, 0.08733, 0.5999), (-0.2113, 0.09312, 0.6742), (0.1183, 0.09169, 0.7026), (0.1191, 0.0457, 0.7046), (0.07715, 0.09169, 0.72), (0.07797, 0.0457, 0.722), (0.1411, 0.09438, 0.7566), (0.1419, 0.04838, 0.7586), (0.09996, 0.09438, 0.774), (0.1008, 0.04838, 0.7759), (-0.0467, 0.09169, 0.7213), (-0.0476, 0.0457, 0.7233), (-0.0871, 0.09169, 0.7023), (-0.088, 0.0457, 0.7042), (-0.07169, 0.09438, 0.7744), (-0.07259, 0.04838, 0.7763), (-0.1121, 0.09438, 0.7553), (-0.113, 0.04838, 0.7572)], [], [(0, 1, 3, 2), (2, 3, 7, 6), (6, 7, 5, 4), (4, 5, 1, 0), (2, 6, 4, 0), (7, 3, 1, 5), (8, 9, 11, 10), (10, 11, 15, 14), (14, 15, 13, 12), (12, 13, 9, 8), (10, 14, 12, 8), (15, 11, 9, 13), (16, 17, 19, 18), (18, 19, 23, 22), (22, 23, 21, 20), (20, 21, 17, 16), (18, 22, 20, 16), (23, 19, 17, 21), (24, 25, 27, 26), (26, 27, 31, 30), (30, 31, 29, 28), (28, 29, 25, 24), (26, 30, 28, 24), (31, 27, 25, 29), (32, 33, 35, 34), (34, 35, 39, 38), (38, 39, 37, 36), (36, 37, 33, 32), (34, 38, 36, 32), (39, 35, 33, 37), (40, 41, 43, 42), (42, 43, 47, 46), (46, 47, 45, 44), (44, 45, 41, 40), (42, 46, 44, 40), (47, 43, 41, 45), (48, 49, 51, 50), (50, 51, 55, 54), (54, 55, 53, 52), (52, 53, 49, 48), (50, 54, 52, 48), (55, 51, 49, 53), (56, 57, 59, 58), (58, 59, 63, 62), (62, 63, 61, 60), (60, 61, 57, 56), (58, 62, 60, 56), (63, 59, 57, 61)])
_uv = me_cottonn_hair.uv_layers.new(name='UVMap')
_uv.uv.foreach_set('vector', [0.3118, 0.09671, 0.3437, 0.09671, 0.3437, 0.1286, 0.3118, 0.1286, 0.3118, 0.1286, 0.3437, 0.1286, 0.3437, 0.1604, 0.3118, 0.1604, 0.3118, 0.1604, 0.3437, 0.1604, 0.3437, 0.1923, 0.3118, 0.1923, 0.3118, 0.1923, 0.3437, 0.1923, 0.3437, 0.2241, 0.3118, 0.2241, 0.28, 0.1604, 0.3118, 0.1604, 0.3118, 0.1923, 0.28, 0.1923, 0.3437, 0.1604, 0.3755, 0.1604, 0.3755, 0.1923, 0.3437, 0.1923, 0.3118, 0.09671, 0.3437, 0.09671, 0.3437, 0.1286, 0.3118, 0.1286, 0.3118, 0.1286, 0.3437, 0.1286, 0.3437, 0.1604, 0.3118, 0.1604, 0.3118, 0.1604, 0.3437, 0.1604, 0.3437, 0.1923, 0.3118, 0.1923, 0.3118, 0.1923, 0.3437, 0.1923, 0.3437, 0.2241, 0.3118, 0.2241, 0.28, 0.1604, 0.3118, 0.1604, 0.3118, 0.1923, 0.28, 0.1923, 0.3437, 0.1604, 0.3755, 0.1604, 0.3755, 0.1923, 0.3437, 0.1923, 0.3118, 0.09671, 0.3437, 0.09671, 0.3437, 0.1286, 0.3118, 0.1286, 0.3118, 0.1286, 0.3437, 0.1286, 0.3437, 0.1604, 0.3118, 0.1604, 0.3118, 0.1604, 0.3437, 0.1604, 0.3437, 0.1923, 0.3118, 0.1923, 0.3118, 0.1923, 0.3437, 0.1923, 0.3437, 0.2241, 0.3118, 0.2241, 0.28, 0.1604, 0.3118, 0.1604, 0.3118, 0.1923, 0.28, 0.1923, 0.3437, 0.1604, 0.3755, 0.1604, 0.3755, 0.1923, 0.3437, 0.1923, 0.3118, 0.09671, 0.3437, 0.09671, 0.3437, 0.1286, 0.3118, 0.1286, 0.3118, 0.1286, 0.3437, 0.1286, 0.3437, 0.1604, 0.3118, 0.1604, 0.3118, 0.1604, 0.3437, 0.1604, 0.3437, 0.1923, 0.3118, 0.1923, 0.3118, 0.1923, 0.3437, 0.1923, 0.3437, 0.2241, 0.3118, 0.2241, 0.28, 0.1604, 0.3118, 0.1604, 0.3118, 0.1923, 0.28, 0.1923, 0.3437, 0.1604, 0.3755, 0.1604, 0.3755, 0.1923, 0.3437, 0.1923, 0.3118, 0.09671, 0.3437, 0.09671, 0.3437, 0.1286, 0.3118, 0.1286, 0.3118, 0.1286, 0.3437, 0.1286, 0.3437, 0.1604, 0.3118, 0.1604, 0.3118, 0.1604, 0.3437, 0.1604, 0.3437, 0.1923, 0.3118, 0.1923, 0.3118, 0.1923, 0.3437, 0.1923, 0.3437, 0.2241, 0.3118, 0.2241, 0.28, 0.1604, 0.3118, 0.1604, 0.3118, 0.1923, 0.28, 0.1923, 0.3437, 0.1604, 0.3755, 0.1604, 0.3755, 0.1923, 0.3437, 0.1923, 0.3118, 0.09671, 0.3437, 0.09671, 0.3437, 0.1286, 0.3118, 0.1286, 0.3118, 0.1286, 0.3437, 0.1286, 0.3437, 0.1604, 0.3118, 0.1604, 0.3118, 0.1604, 0.3437, 0.1604, 0.3437, 0.1923, 0.3118, 0.1923, 0.3118, 0.1923, 0.3437, 0.1923, 0.3437, 0.2241, 0.3118, 0.2241, 0.28, 0.1604, 0.3118, 0.1604, 0.3118, 0.1923, 0.28, 0.1923, 0.3437, 0.1604, 0.3755, 0.1604, 0.3755, 0.1923, 0.3437, 0.1923, 0.3118, 0.09671, 0.3437, 0.09671, 0.3437, 0.1286, 0.3118, 0.1286, 0.3118, 0.1286, 0.3437, 0.1286, 0.3437, 0.1604, 0.3118, 0.1604, 0.3118, 0.1604, 0.3437, 0.1604, 0.3437, 0.1923, 0.3118, 0.1923, 0.3118, 0.1923, 0.3437, 0.1923, 0.3437, 0.2241, 0.3118, 0.2241, 0.28, 0.1604, 0.3118, 0.1604, 0.3118, 0.1923, 0.28, 0.1923, 0.3437, 0.1604, 0.3755, 0.1604, 0.3755, 0.1923, 0.3437, 0.1923, 0.3118, 0.09671, 0.3437, 0.09671, 0.3437, 0.1286, 0.3118, 0.1286, 0.3118, 0.1286, 0.3437, 0.1286, 0.3437, 0.1604, 0.3118, 0.1604, 0.3118, 0.1604, 0.3437, 0.1604, 0.3437, 0.1923, 0.3118, 0.1923, 0.3118, 0.1923, 0.3437, 0.1923, 0.3437, 0.2241, 0.3118, 0.2241, 0.28, 0.1604, 0.3118, 0.1604, 0.3118, 0.1923, 0.28, 0.1923, 0.3437, 0.1604, 0.3755, 0.1604, 0.3755, 0.1923, 0.3437, 0.1923])
me_cottonn_hair.materials.append(mat_whimsicott)
me_cottonn_hair.use_remesh_fix_poles = True
me_cottonn_hair.use_remesh_preserve_attributes = False
me_cottonn_hair.use_mirror_vertex_groups = False
me_cottonn_hair.update()
me_right_horn = bpy.data.meshes.new('Right Horn')
me_right_horn.from_pydata([(0.2138, -0.0002772, 0.4876), (0.2138, -0.0002772, 0.6002), (0.1364, -0.0002772, 0.4876), (0.1364, -0.0002772, 0.6002), (0.2138, 0.07708, 0.4876), (0.2138, 0.07708, 0.6002), (0.1364, 0.07708, 0.4876), (0.1364, 0.07708, 0.6002), (0.204, 0.02916, 0.4365), (0.204, 6.368e-05, 0.5155), (0.1462, 0.02916, 0.4365), (0.1462, 6.367e-05, 0.5155), (0.204, 0.08337, 0.4565), (0.204, 0.05427, 0.5354), (0.1462, 0.08337, 0.4565), (0.1462, 0.05427, 0.5354), (0.199, 0.1015, 0.4032), (0.199, 0.04061, 0.4367), (0.1512, 0.1015, 0.4032), (0.1512, 0.04061, 0.4367), (0.199, 0.1246, 0.445), (0.199, 0.06366, 0.4786), (0.1512, 0.1246, 0.445), (0.1512, 0.06366, 0.4786), (0.2102, 0.08268, 0.4025), (0.2102, 0.1099, 0.501), (0.14, 0.08268, 0.4025), (0.14, 0.1099, 0.501), (0.2102, 0.1504, 0.3838), (0.2102, 0.1776, 0.4823), (0.14, 0.1504, 0.3838), (0.14, 0.1776, 0.4823)], [], [(0, 1, 3, 2), (2, 3, 7, 6), (6, 7, 5, 4), (4, 5, 1, 0), (2, 6, 4, 0), (7, 3, 1, 5), (8, 9, 11, 10), (10, 11, 15, 14), (14, 15, 13, 12), (12, 13, 9, 8), (10, 14, 12, 8), (15, 11, 9, 13), (16, 17, 19, 18), (18, 19, 23, 22), (22, 23, 21, 20), (20, 21, 17, 16), (18, 22, 20, 16), (23, 19, 17, 21), (24, 25, 27, 26), (26, 27, 31, 30), (30, 31, 29, 28), (28, 29, 25, 24), (26, 30, 28, 24), (31, 27, 25, 29)])
_uv = me_right_horn.uv_layers.new(name='UVMap')
_uv.uv.foreach_set('vector', [0.7728, 0.0605, 0.8178, 0.0605, 0.8178, 0.1055, 0.7728, 0.1055, 0.7728, 0.1055, 0.8178, 0.1055, 0.8178, 0.1506, 0.7728, 0.1506, 0.7728, 0.1506, 0.8178, 0.1506, 0.8178, 0.1956, 0.7728, 0.1956, 0.7728, 0.1956, 0.8178, 0.1956, 0.8178, 0.2406, 0.7728, 0.2406, 0.7277, 0.1506, 0.7728, 0.1506, 0.7728, 0.1956, 0.7277, 0.1956, 0.8178, 0.1506, 0.8628, 0.1506, 0.8628, 0.1956, 0.8178, 0.1956, 0.7728, 0.0605, 0.8178, 0.0605, 0.8178, 0.1055, 0.7728, 0.1055, 0.7728, 0.1055, 0.8178, 0.1055, 0.8178, 0.1506, 0.7728, 0.1506, 0.7728, 0.1506, 0.8178, 0.1506, 0.8178, 0.1956, 0.7728, 0.1956, 0.7728, 0.1956, 0.8178, 0.1956, 0.8178, 0.2406, 0.7728, 0.2406, 0.7277, 0.1506, 0.7728, 0.1506, 0.7728, 0.1956, 0.7277, 0.1956, 0.8178, 0.1506, 0.8628, 0.1506, 0.8628, 0.1956, 0.8178, 0.1956, 0.7728, 0.0605, 0.8178, 0.0605, 0.8178, 0.1055, 0.7728, 0.1055, 0.7728, 0.1055, 0.8178, 0.1055, 0.8178, 0.1506, 0.7728, 0.1506, 0.7728, 0.1506, 0.8178, 0.1506, 0.8178, 0.1956, 0.7728, 0.1956, 0.7728, 0.1956, 0.8178, 0.1956, 0.8178, 0.2406, 0.7728, 0.2406, 0.7277, 0.1506, 0.7728, 0.1506, 0.7728, 0.1956, 0.7277, 0.1956, 0.8178, 0.1506, 0.8628, 0.1506, 0.8628, 0.1956, 0.8178, 0.1956, 0.7728, 0.0605, 0.8178, 0.0605, 0.8178, 0.1055, 0.7728, 0.1055, 0.7728, 0.1055, 0.8178, 0.1055, 0.8178, 0.1506, 0.7728, 0.1506, 0.7728, 0.1506, 0.8178, 0.1506, 0.8178, 0.1956, 0.7728, 0.1956, 0.7728, 0.1956, 0.8178, 0.1956, 0.8178, 0.2406, 0.7728, 0.2406, 0.7277, 0.1506, 0.7728, 0.1506, 0.7728, 0.1956, 0.7277, 0.1956, 0.8178, 0.1506, 0.8628, 0.1506, 0.8628, 0.1956, 0.8178, 0.1956])
me_right_horn.materials.append(mat_whimsicott)
me_right_horn.use_remesh_fix_poles = True
me_right_horn.use_remesh_preserve_attributes = False
me_right_horn.use_mirror_vertex_groups = False
me_right_horn.update()
me_left_horn = bpy.data.meshes.new('Left Horn')
me_left_horn.from_pydata([(-0.09999, -0.0002772, 0.4876), (-0.09999, -0.0002772, 0.6002), (-0.1774, -0.0002773, 0.4876), (-0.1774, -0.0002773, 0.6002), (-0.09999, 0.07708, 0.4876), (-0.09999, 0.07708, 0.6002), (-0.1774, 0.07708, 0.4876), (-0.1774, 0.07708, 0.6002), (-0.1098, 0.02916, 0.4365), (-0.1098, 6.363e-05, 0.5155), (-0.1676, 0.02916, 0.4365), (-0.1676, 6.362e-05, 0.5155), (-0.1098, 0.08337, 0.4565), (-0.1098, 0.05427, 0.5354), (-0.1676, 0.08337, 0.4565), (-0.1676, 0.05427, 0.5354), (-0.1148, 0.1015, 0.4032), (-0.1148, 0.04061, 0.4367), (-0.1626, 0.1015, 0.4032), (-0.1626, 0.04061, 0.4367), (-0.1148, 0.1246, 0.445), (-0.1148, 0.06366, 0.4786), (-0.1626, 0.1246, 0.445), (-0.1626, 0.06366, 0.4786), (-0.1036, 0.08268, 0.4025), (-0.1036, 0.1099, 0.501), (-0.1738, 0.08268, 0.4025), (-0.1738, 0.1099, 0.501), (-0.1036, 0.1504, 0.3838), (-0.1036, 0.1776, 0.4823), (-0.1738, 0.1504, 0.3838), (-0.1738, 0.1776, 0.4823)], [], [(0, 1, 3, 2), (2, 3, 7, 6), (6, 7, 5, 4), (4, 5, 1, 0), (2, 6, 4, 0), (7, 3, 1, 5), (8, 9, 11, 10), (10, 11, 15, 14), (14, 15, 13, 12), (12, 13, 9, 8), (10, 14, 12, 8), (15, 11, 9, 13), (16, 17, 19, 18), (18, 19, 23, 22), (22, 23, 21, 20), (20, 21, 17, 16), (18, 22, 20, 16), (23, 19, 17, 21), (24, 25, 27, 26), (26, 27, 31, 30), (30, 31, 29, 28), (28, 29, 25, 24), (26, 30, 28, 24), (31, 27, 25, 29)])
_uv = me_left_horn.uv_layers.new(name='UVMap')
_uv.uv.foreach_set('vector', [0.8077, 0.03278, 0.8321, 0.03278, 0.8321, 0.05722, 0.8077, 0.05722, 0.8077, 0.05722, 0.8321, 0.05722, 0.8321, 0.08167, 0.8077, 0.08167, 0.8077, 0.08167, 0.8321, 0.08167, 0.8321, 0.1061, 0.8077, 0.1061, 0.8077, 0.1061, 0.8321, 0.1061, 0.8321, 0.1306, 0.8077, 0.1306, 0.7832, 0.08167, 0.8077, 0.08167, 0.8077, 0.1061, 0.7832, 0.1061, 0.8321, 0.08167, 0.8566, 0.08167, 0.8566, 0.1061, 0.8321, 0.1061, 0.8077, 0.03278, 0.8321, 0.03278, 0.8321, 0.05722, 0.8077, 0.05722, 0.8077, 0.05722, 0.8321, 0.05722, 0.8321, 0.08167, 0.8077, 0.08167, 0.8077, 0.08167, 0.8321, 0.08167, 0.8321, 0.1061, 0.8077, 0.1061, 0.8077, 0.1061, 0.8321, 0.1061, 0.8321, 0.1306, 0.8077, 0.1306, 0.7832, 0.08167, 0.8077, 0.08167, 0.8077, 0.1061, 0.7832, 0.1061, 0.8321, 0.08167, 0.8566, 0.08167, 0.8566, 0.1061, 0.8321, 0.1061, 0.8077, 0.03278, 0.8321, 0.03278, 0.8321, 0.05722, 0.8077, 0.05722, 0.8077, 0.05722, 0.8321, 0.05722, 0.8321, 0.08167, 0.8077, 0.08167, 0.8077, 0.08167, 0.8321, 0.08167, 0.8321, 0.1061, 0.8077, 0.1061, 0.8077, 0.1061, 0.8321, 0.1061, 0.8321, 0.1306, 0.8077, 0.1306, 0.7832, 0.08167, 0.8077, 0.08167, 0.8077, 0.1061, 0.7832, 0.1061, 0.8321, 0.08167, 0.8566, 0.08167, 0.8566, 0.1061, 0.8321, 0.1061, 0.8077, 0.03278, 0.8321, 0.03278, 0.8321, 0.05722, 0.8077, 0.05722, 0.8077, 0.05722, 0.8321, 0.05722, 0.8321, 0.08167, 0.8077, 0.08167, 0.8077, 0.08167, 0.8321, 0.08167, 0.8321, 0.1061, 0.8077, 0.1061, 0.8077, 0.1061, 0.8321, 0.1061, 0.8321, 0.1306, 0.8077, 0.1306, 0.7832, 0.08167, 0.8077, 0.08167, 0.8077, 0.1061, 0.7832, 0.1061, 0.8321, 0.08167, 0.8566, 0.08167, 0.8566, 0.1061, 0.8321, 0.1061])
me_left_horn.materials.append(mat_whimsicott)
me_left_horn.use_remesh_fix_poles = True
me_left_horn.use_remesh_preserve_attributes = False
me_left_horn.use_mirror_vertex_groups = False
me_left_horn.update()

# ---- objects
ob_cotton = bpy.data.objects.new('Cotton', me_cotton)
ob_body = bpy.data.objects.new('Body', me_body)
ob_right_leg = bpy.data.objects.new('Right Leg', me_right_leg)
ob_left_leg = bpy.data.objects.new('Left Leg', me_left_leg)
ob_left_arm = bpy.data.objects.new('Left Arm', me_left_arm)
ob_right_arm = bpy.data.objects.new('Right Arm', me_right_arm)
ob_head = bpy.data.objects.new('Head', me_head)
ob_cotton_hair = bpy.data.objects.new('Cotton Hair', me_cottonn_hair)
ob_right_horn = bpy.data.objects.new('Right Horn', me_right_horn)
ob_left_horn = bpy.data.objects.new('Left Horn', me_left_horn)

# ---- transforms, parenting, visibility, modifiers, constraints
ob_cotton.parent = ob_cotton_hair
ob_cotton.location = (0.0, 0.0, 0.0)
ob_cotton.lineart.crease_threshold = 0.0
ob_body.location = (0.0, 0.0, 0.0)
ob_body.lineart.crease_threshold = 0.0
ob_right_leg.parent = ob_body
ob_right_leg.location = (0.08269, 0.04298, 0.1308)
ob_right_leg.lineart.crease_threshold = 0.0
ob_left_leg.parent = ob_body
ob_left_leg.location = (-0.04508, 0.04298, 0.1308)
ob_left_leg.lineart.crease_threshold = 0.0
ob_left_arm.parent = ob_body
ob_left_arm.location = (-0.04916, 0.04298, 0.3396)
ob_left_arm.lineart.crease_threshold = 0.0
ob_right_arm.parent = ob_body
ob_right_arm.location = (0.09438, 0.04298, 0.3373)
ob_right_arm.lineart.crease_threshold = 0.0
ob_head.parent = ob_body
ob_head.location = (0.01724, 0.05312, 0.3883)
ob_head.lineart.crease_threshold = 0.0
ob_cotton_hair.parent = ob_head
ob_cotton_hair.matrix_parent_inverse = Matrix(((1.0, -0.0, 0.0, -0.01724), (-0.0, 1.0, -0.0, -0.05312), (0.0, -0.0, 1.0, -0.3883), (-0.0, 0.0, -0.0, 1.0)))
ob_cotton_hair.location = (0.0, 0.0, 0.0)
ob_cotton_hair.lineart.crease_threshold = 0.0
ob_right_horn.parent = ob_head
ob_right_horn.matrix_parent_inverse = Matrix(((1.0, -0.0, 0.0, -0.01724), (-0.0, 1.0, -0.0, -0.05312), (0.0, -0.0, 1.0, -0.3883), (-0.0, 0.0, -0.0, 1.0)))
ob_right_horn.location = (0.0, 0.0, 0.0)
ob_right_horn.lineart.crease_threshold = 0.0
ob_left_horn.parent = ob_head
ob_left_horn.matrix_parent_inverse = Matrix(((1.0, -0.0, 0.0, -0.01724), (-0.0, 1.0, -0.0, -0.05312), (0.0, -0.0, 1.0, -0.3883), (-0.0, 0.0, -0.0, 1.0)))
ob_left_horn.location = (0.0, 0.0, 0.0)
ob_left_horn.lineart.crease_threshold = 0.0

# ---- collection membership
col_collection.objects.link(ob_cotton)
col_collection.objects.link(ob_body)
col_collection.objects.link(ob_right_leg)
col_collection.objects.link(ob_left_leg)
col_collection.objects.link(ob_left_arm)
col_collection.objects.link(ob_right_arm)
col_collection.objects.link(ob_head)
col_collection.objects.link(ob_cotton_hair)
col_collection.objects.link(ob_right_horn)
col_collection.objects.link(ob_left_horn)

# ---- scene / render settings (as saved in the file)
scene.frame_start = 1; scene.frame_end = 250; scene.frame_set(37)
scene.render.engine = 'BLENDER_EEVEE_NEXT'
scene.cycles.use_denoising = False
scene.cycles.samples = 128
scene.cycles.sampling_pattern = 'TABULATED_SOBOL'
scene.cycles.use_adaptive_sampling = False
scene.cycles.use_light_tree = False
scene.view_settings.view_transform = 'Filmic'
bpy.context.view_layer.update()

# ---- added for rendering (the .blend has no active camera and no usable light): camera, sun
cam_auto = bpy.data.cameras.new('AutoCamera')
cam_auto.lens = 50.0
cam_auto.sensor_width = 36.0
cam_auto.clip_end = 1000.0
ob_auto_camera = bpy.data.objects.new('AutoCamera', cam_auto)
scene.collection.objects.link(ob_auto_camera)
ob_auto_camera.location = (1.56745, -1.92006, 1.77272)
ob_auto_camera.rotation_euler = (1.09748, -7.21219e-08, 0.694738)
scene.camera = ob_auto_camera
light_auto_sun = bpy.data.lights.new('AutoSun', 'SUN')
light_auto_sun.energy = 3.0
light_auto_sun.angle = 0.0523599
ob_auto_sun = bpy.data.objects.new('AutoSun', light_auto_sun)
scene.collection.objects.link(ob_auto_sun)
ob_auto_sun.rotation_euler = (0.872665, 0.174533, 0.523599)
bpy.context.view_layer.update()
